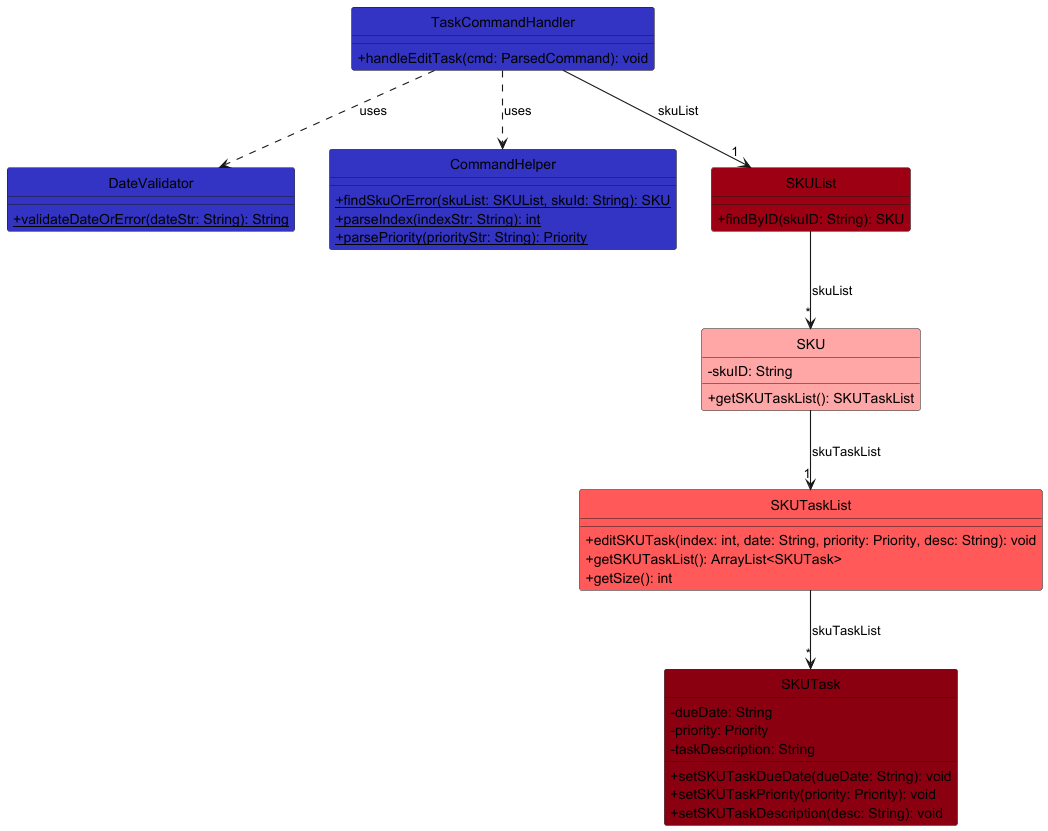

The diagram above was rendered by PlantUML. Its source (embedded in the PNG):
@startuml
!include ../style.puml
skinparam arrowThickness 1.1
skinparam classAttributeIconSize 0
hide circle

class TaskCommandHandler LOGIC_COLOR {
  + handleEditTask(cmd: ParsedCommand): void
}

class DateValidator LOGIC_COLOR {
  + {static} validateDateOrError(dateStr: String): String
}

class CommandHelper LOGIC_COLOR {
  + {static} findSkuOrError(skuList: SKUList, skuId: String): SKU
  + {static} parseIndex(indexStr: String): int
  + {static} parsePriority(priorityStr: String): Priority
}

class SKUList MODEL_COLOR {
  + findByID(skuID: String): SKU
}

class SKU MODEL_COLOR_T1 {
  - skuID: String
  + getSKUTaskList(): SKUTaskList
}

class SKUTaskList MODEL_COLOR_T2 {
  + editSKUTask(index: int, date: String, priority: Priority, desc: String): void
  + getSKUTaskList(): ArrayList<SKUTask>
  + getSize(): int
}

class SKUTask MODEL_COLOR_T3 {
  - dueDate: String
  - priority: Priority
  - taskDescription: String
  + setSKUTaskDueDate(dueDate: String): void
  + setSKUTaskPriority(priority: Priority): void
  + setSKUTaskDescription(desc: String): void
}

TaskCommandHandler -down-> "1" SKUList : skuList
TaskCommandHandler ..> CommandHelper : uses
TaskCommandHandler ..> DateValidator : uses
SKUList -down-> "*" SKU : skuList
SKU -down-> "1" SKUTaskList : skuTaskList
SKUTaskList -down-> "*" SKUTask : skuTaskList
@enduml